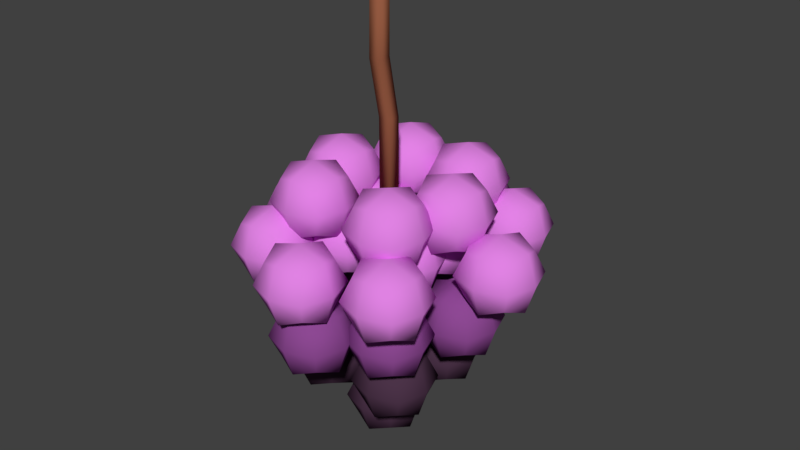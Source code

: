 # Source: food3.blend  (saved by Blender 2.79.0; exported with 4.5.12 LTS)
import bpy
from mathutils import Matrix  # noqa: F401  (used for matrix-valued properties, if any)

bpy.ops.wm.read_factory_settings(use_empty=True)
scene = bpy.context.scene
scene.name = 'Scene'

# ---- collections
col_collection_1 = bpy.data.collections.new('Collection 1'); scene.collection.children.link(col_collection_1)

# ---- materials (node trees are filled in below, after node groups)
mat_food_a1_mat = bpy.data.materials.new('food_a1_mat')
mat_food_a1_mat.alpha_threshold = 0.0
mat_food_a1_mat.use_transparent_shadow = False
mat_food_a1_mat.diffuse_color = (0.7393, 0.2245, 0.7613, 1.0)
mat_food_a1_mat.roughness = 0.5
mat_food_a1_mat.specular_intensity = 0.0
mat_food_a2_mat = bpy.data.materials.new('food_a2_mat')
mat_food_a2_mat.alpha_threshold = 0.0
mat_food_a2_mat.use_transparent_shadow = False
mat_food_a2_mat.diffuse_color = (0.2636, 0.06653, 0.2883, 1.0)
mat_food_a2_mat.roughness = 0.5
mat_food_a2_mat.specular_intensity = 0.0
mat_food_a3_mat = bpy.data.materials.new('food_a3_mat')
mat_food_a3_mat.alpha_threshold = 0.0
mat_food_a3_mat.use_transparent_shadow = False
mat_food_a3_mat.diffuse_color = (0.07324, 0.03409, 0.06678, 1.0)
mat_food_a3_mat.roughness = 0.5
mat_food_a3_mat.specular_intensity = 0.0
mat_food3_mat = bpy.data.materials.new('food3_mat')
mat_food3_mat.alpha_threshold = 0.0
mat_food3_mat.use_transparent_shadow = False
mat_food3_mat.diffuse_color = (0.2957, 0.1018, 0.05271, 1.0)
mat_food3_mat.roughness = 0.5
mat_food3_mat.specular_intensity = 0.0

# ---- material node trees

# ---- world
world_world = bpy.data.worlds.new('World'); scene.world = world_world
world_world.color = (0.05088, 0.05088, 0.05088)
world_world.use_sun_shadow = False
world_world.sun_shadow_jitter_overblur = 0.0
world_world.cycles.sampling_method = 'MANUAL'

# ---- meshes
me_cube = bpy.data.meshes.new('Cube')
me_cube.from_pydata([(-0.02374, -0.05343, 0.0), (1.319e-10, -0.02969, 0.0), (0.02374, -0.05343, 0.0), (1.319e-10, -0.07717, 0.0), (1.319e-10, -0.05343, -0.02374), (1.319e-10, -0.05343, 0.02374), (-0.01781, -0.05343, -0.01781), (-0.01781, -0.07124, 0.0), (-0.01781, -0.05343, 0.01781), (-0.01781, -0.03562, 0.0), (1.319e-10, -0.03562, -0.01781), (1.319e-10, -0.03562, 0.01781), (0.01781, -0.03562, 0.0), (0.01781, -0.05343, -0.01781), (0.01781, -0.05343, 0.01781), (0.01781, -0.07124, 0.0), (1.319e-10, -0.07124, -0.01781), (1.319e-10, -0.07124, 0.01781), (-0.01319, -0.06662, -0.01319), (-0.01319, -0.06662, 0.01319), (-0.01319, -0.04024, -0.01319), (-0.01319, -0.04024, 0.01319), (0.01319, -0.06662, -0.01319), (0.01319, -0.06662, 0.01319), (0.01319, -0.04024, -0.01319), (0.01319, -0.04024, 0.01319), (0.009982, -0.02962, 0.0), (0.03372, -0.005883, 0.0), (0.05747, -0.02962, 0.0), (0.03372, -0.05337, 0.0), (0.03372, -0.02962, -0.02374), (0.03372, -0.02962, 0.02374), (0.01592, -0.02962, -0.01781), (0.01592, -0.04743, 0.0), (0.01592, -0.02962, 0.01781), (0.01592, -0.01182, 0.0), (0.03372, -0.01182, -0.01781), (0.03372, -0.01182, 0.01781), (0.05153, -0.01182, 0.0), (0.05153, -0.02962, -0.01781), (0.05153, -0.02962, 0.01781), (0.05153, -0.04743, 0.0), (0.03372, -0.04743, -0.01781), (0.03372, -0.04743, 0.01781), (0.02053, -0.04281, -0.01319), (0.02053, -0.04281, 0.01319), (0.02053, -0.01643, -0.01319), (0.02053, -0.01643, 0.01319), (0.04691, -0.04281, -0.01319), (0.04691, -0.04281, 0.01319), (0.04691, -0.01643, -0.01319), (0.04691, -0.01643, 0.01319), (-0.05482, -0.025, 0.0), (-0.03108, -0.001254, 0.0), (-0.007337, -0.025, 0.0), (-0.03108, -0.04874, 0.0), (-0.03108, -0.025, -0.02374), (-0.03108, -0.025, 0.02374), (-0.04889, -0.025, -0.01781), (-0.04889, -0.0428, 0.0), (-0.04889, -0.025, 0.01781), (-0.04889, -0.00719, 0.0), (-0.03108, -0.00719, -0.01781), (-0.03108, -0.00719, 0.01781), (-0.01327, -0.00719, 0.0), (-0.01327, -0.025, -0.01781), (-0.01327, -0.025, 0.01781), (-0.01327, -0.0428, 0.0), (-0.03108, -0.0428, -0.01781), (-0.03108, -0.0428, 0.01781), (-0.04427, -0.03819, -0.01319), (-0.04427, -0.03819, 0.01319), (-0.04427, -0.01181, -0.01319), (-0.04427, -0.01181, 0.01319), (-0.01789, -0.03819, -0.01319), (-0.01789, -0.03819, 0.01319), (-0.01789, -0.01181, -0.01319), (-0.01789, -0.01181, 0.01319), (-0.0773, 0.008066, 0.0), (-0.05356, 0.03181, 0.0), (-0.02982, 0.008066, 0.0), (-0.05356, -0.01568, 0.0), (-0.05356, 0.008066, -0.02374), (-0.05356, 0.008066, 0.02374), (-0.07137, 0.008066, -0.01781), (-0.07137, -0.00974, 0.0), (-0.07137, 0.008066, 0.01781), (-0.07137, 0.02587, 0.0), (-0.05356, 0.02587, -0.01781), (-0.05356, 0.02587, 0.01781), (-0.03575, 0.02587, 0.0), (-0.03575, 0.008066, -0.01781), (-0.03575, 0.008066, 0.01781), (-0.03575, -0.00974, 0.0), (-0.05356, -0.00974, -0.01781), (-0.05356, -0.00974, 0.01781), (-0.06675, -0.005123, -0.01319), (-0.06675, -0.005123, 0.01319), (-0.06675, 0.02126, -0.01319), (-0.06675, 0.02126, 0.01319), (-0.04037, -0.005123, -0.01319), (-0.04037, -0.005123, 0.01319), (-0.04037, 0.02126, -0.01319), (-0.04037, 0.02126, 0.01319), (-0.0535, 0.04906, 0.0), (-0.02976, 0.07281, 0.0), (-0.006014, 0.04906, 0.0), (-0.02976, 0.02532, 0.0), (-0.02976, 0.04906, -0.02374), (-0.02976, 0.04906, 0.02374), (-0.04756, 0.04906, -0.01781), (-0.04756, 0.03126, 0.0), (-0.04756, 0.04906, 0.01781), (-0.04756, 0.06687, 0.0), (-0.02976, 0.06687, -0.01781), (-0.02976, 0.06687, 0.01781), (-0.01195, 0.06687, 0.0), (-0.01195, 0.04906, -0.01781), (-0.01195, 0.04906, 0.01781), (-0.01195, 0.03126, 0.0), (-0.02976, 0.03126, -0.01781), (-0.02976, 0.03126, 0.01781), (-0.04295, 0.03587, -0.01319), (-0.04295, 0.03587, 0.01319), (-0.04295, 0.06225, -0.01319), (-0.04295, 0.06225, 0.01319), (-0.01657, 0.03587, -0.01319), (-0.01657, 0.03587, 0.01319), (-0.01657, 0.06225, -0.01319), (-0.01657, 0.06225, 0.01319), (-0.02374, 0.06758, 0.0), (0.0, 0.09132, 0.0), (0.02374, 0.06758, 0.0), (0.0, 0.04384, 0.0), (0.0, 0.06758, -0.02374), (0.0, 0.06758, 0.02374), (-0.01781, 0.06758, -0.01781), (-0.01781, 0.04977, 0.0), (-0.01781, 0.06758, 0.01781), (-0.01781, 0.08539, 0.0), (0.0, 0.08539, -0.01781), (0.0, 0.08539, 0.01781), (0.01781, 0.08539, 0.0), (0.01781, 0.06758, -0.01781), (0.01781, 0.06758, 0.01781), (0.01781, 0.04977, 0.0), (0.0, 0.04977, -0.01781), (0.0, 0.04977, 0.01781), (-0.01319, 0.05439, -0.01319), (-0.01319, 0.05439, 0.01319), (-0.01319, 0.08077, -0.01319), (-0.01319, 0.08077, 0.01319), (0.01319, 0.05439, -0.01319), (0.01319, 0.05439, 0.01319), (0.01319, 0.08077, -0.01319), (0.01319, 0.08077, 0.01319), (0.01395, 0.04576, 0.0), (0.03769, 0.0695, 0.0), (0.06143, 0.04576, 0.0), (0.03769, 0.02202, 0.0), (0.03769, 0.04576, -0.02374), (0.03769, 0.04576, 0.02374), (0.01988, 0.04576, -0.01781), (0.01988, 0.02795, 0.0), (0.01988, 0.04576, 0.01781), (0.01988, 0.06356, 0.0), (0.03769, 0.06356, -0.01781), (0.03769, 0.06356, 0.01781), (0.0555, 0.06356, 0.0), (0.0555, 0.04576, -0.01781), (0.0555, 0.04576, 0.01781), (0.0555, 0.02795, 0.0), (0.03769, 0.02795, -0.01781), (0.03769, 0.02795, 0.01781), (0.0245, 0.03257, -0.01319), (0.0245, 0.03257, 0.01319), (0.0245, 0.05895, -0.01319), (0.0245, 0.05895, 0.01319), (0.05088, 0.03257, -0.01319), (0.05088, 0.03257, 0.01319), (0.05088, 0.05895, -0.01319), (0.05088, 0.05895, 0.01319), (0.02784, 0.01137, 0.0), (0.05158, 0.03511, 0.0), (0.07532, 0.01137, 0.0), (0.05158, -0.01237, 0.0), (0.05158, 0.01137, -0.02374), (0.05158, 0.01137, 0.02374), (0.03377, 0.01137, -0.01781), (0.03377, -0.006434, 0.0), (0.03377, 0.01137, 0.01781), (0.03377, 0.02918, 0.0), (0.05158, 0.02918, -0.01781), (0.05158, 0.02918, 0.01781), (0.06938, 0.02918, 0.0), (0.06938, 0.01137, -0.01781), (0.06938, 0.01137, 0.01781), (0.06938, -0.006434, 0.0), (0.05158, -0.006434, -0.01781), (0.05158, -0.006434, 0.01781), (0.03839, -0.001817, -0.01319), (0.03839, -0.001817, 0.01319), (0.03839, 0.02456, -0.01319), (0.03839, 0.02456, 0.01319), (0.06477, -0.001817, -0.01319), (0.06477, -0.001817, 0.01319), (0.06477, 0.02456, -0.01319), (0.06477, 0.02456, 0.01319), (-0.02374, -0.06212, 0.03571), (1.319e-10, -0.03838, 0.03571), (0.02374, -0.06212, 0.03571), (1.319e-10, -0.08587, 0.03571), (1.319e-10, -0.06212, 0.01197), (1.319e-10, -0.06212, 0.05946), (-0.01781, -0.06212, 0.01791), (-0.01781, -0.07993, 0.03571), (-0.01781, -0.06212, 0.05352), (-0.01781, -0.04432, 0.03571), (1.319e-10, -0.04432, 0.01791), (1.319e-10, -0.04432, 0.05352), (0.01781, -0.04432, 0.03571), (0.01781, -0.06212, 0.01791), (0.01781, -0.06212, 0.05352), (0.01781, -0.07993, 0.03571), (1.319e-10, -0.07993, 0.01791), (1.319e-10, -0.07993, 0.05352), (-0.01319, -0.07531, 0.02252), (-0.01319, -0.07531, 0.0489), (-0.01319, -0.04893, 0.02252), (-0.01319, -0.04893, 0.0489), (0.01319, -0.07531, 0.02252), (0.01319, -0.07531, 0.0489), (0.01319, -0.04893, 0.02252), (0.01319, -0.04893, 0.0489), (0.02255, -0.04549, 0.03571), (0.04629, -0.02175, 0.03571), (0.07003, -0.04549, 0.03571), (0.04629, -0.06924, 0.03571), (0.04629, -0.04549, 0.01197), (0.04629, -0.04549, 0.05946), (0.02848, -0.04549, 0.01791), (0.02848, -0.0633, 0.03571), (0.02848, -0.04549, 0.05352), (0.02848, -0.02769, 0.03571), (0.04629, -0.02769, 0.01791), (0.04629, -0.02769, 0.05352), (0.06409, -0.02769, 0.03571), (0.06409, -0.04549, 0.01791), (0.06409, -0.04549, 0.05352), (0.06409, -0.0633, 0.03571), (0.04629, -0.0633, 0.01791), (0.04629, -0.0633, 0.05352), (0.0331, -0.05868, 0.02252), (0.0331, -0.05868, 0.0489), (0.0331, -0.0323, 0.02252), (0.0331, -0.0323, 0.0489), (0.05948, -0.05868, 0.02252), (0.05948, -0.05868, 0.0489), (0.05948, -0.0323, 0.02252), (0.05948, -0.0323, 0.0489), (-0.06606, -0.03888, 0.03571), (-0.04232, -0.01514, 0.03571), (-0.01858, -0.03888, 0.03571), (-0.04232, -0.06262, 0.03571), (-0.04232, -0.03888, 0.01197), (-0.04232, -0.03888, 0.05946), (-0.06013, -0.03888, 0.01791), (-0.06013, -0.05669, 0.03571), (-0.06013, -0.03888, 0.05352), (-0.06013, -0.02108, 0.03571), (-0.04232, -0.02108, 0.01791), (-0.04232, -0.02108, 0.05352), (-0.02451, -0.02108, 0.03571), (-0.02451, -0.03888, 0.01791), (-0.02451, -0.03888, 0.05352), (-0.02451, -0.05669, 0.03571), (-0.04232, -0.05669, 0.01791), (-0.04232, -0.05669, 0.05352), (-0.05551, -0.05207, 0.02252), (-0.05551, -0.05207, 0.0489), (-0.05551, -0.02569, 0.02252), (-0.05551, -0.02569, 0.0489), (-0.02913, -0.05207, 0.02252), (-0.02913, -0.05207, 0.0489), (-0.02913, -0.02569, 0.02252), (-0.02913, -0.02569, 0.0489), (-0.0859, 0.008066, 0.03571), (-0.06216, 0.03181, 0.03571), (-0.03842, 0.008066, 0.03571), (-0.06216, -0.01568, 0.03571), (-0.06216, 0.008066, 0.01197), (-0.06216, 0.008066, 0.05946), (-0.07996, 0.008066, 0.01791), (-0.07996, -0.00974, 0.03571), (-0.07996, 0.008066, 0.05352), (-0.07996, 0.02587, 0.03571), (-0.06216, 0.02587, 0.01791), (-0.06216, 0.02587, 0.05352), (-0.04435, 0.02587, 0.03571), (-0.04435, 0.008066, 0.01791), (-0.04435, 0.008066, 0.05352), (-0.04435, -0.00974, 0.03571), (-0.06216, -0.00974, 0.01791), (-0.06216, -0.00974, 0.05352), (-0.07535, -0.005123, 0.02252), (-0.07535, -0.005123, 0.0489), (-0.07535, 0.02126, 0.02252), (-0.07535, 0.02126, 0.0489), (-0.04897, -0.005123, 0.02252), (-0.04897, -0.005123, 0.0489), (-0.04897, 0.02126, 0.02252), (-0.04897, 0.02126, 0.0489), (-0.07069, 0.06163, 0.03571), (-0.04695, 0.08537, 0.03571), (-0.02321, 0.06163, 0.03571), (-0.04695, 0.03789, 0.03571), (-0.04695, 0.06163, 0.01197), (-0.04695, 0.06163, 0.05946), (-0.06476, 0.06163, 0.01791), (-0.06476, 0.04382, 0.03571), (-0.06476, 0.06163, 0.05352), (-0.06476, 0.07943, 0.03571), (-0.04695, 0.07943, 0.01791), (-0.04695, 0.07943, 0.05352), (-0.02914, 0.07943, 0.03571), (-0.02914, 0.06163, 0.01791), (-0.02914, 0.06163, 0.05352), (-0.02914, 0.04382, 0.03571), (-0.04695, 0.04382, 0.01791), (-0.04695, 0.04382, 0.05352), (-0.06014, 0.04844, 0.02252), (-0.06014, 0.04844, 0.0489), (-0.06014, 0.07482, 0.02252), (-0.06014, 0.07482, 0.0489), (-0.03376, 0.04844, 0.02252), (-0.03376, 0.04844, 0.0489), (-0.03376, 0.07482, 0.02252), (-0.03376, 0.07482, 0.0489), (-0.02308, 0.08685, 0.03571), (0.0006612, 0.1106, 0.03571), (0.0244, 0.08685, 0.03571), (0.0006612, 0.06311, 0.03571), (0.0006612, 0.08685, 0.01197), (0.0006612, 0.08685, 0.05946), (-0.01715, 0.08685, 0.01791), (-0.01715, 0.06904, 0.03571), (-0.01715, 0.08685, 0.05352), (-0.01715, 0.1047, 0.03571), (0.0006612, 0.1047, 0.01791), (0.0006612, 0.1047, 0.05352), (0.01847, 0.1047, 0.03571), (0.01847, 0.08685, 0.01791), (0.01847, 0.08685, 0.05352), (0.01847, 0.06904, 0.03571), (0.0006612, 0.06904, 0.01791), (0.0006612, 0.06904, 0.05352), (-0.01253, 0.07366, 0.02252), (-0.01253, 0.07366, 0.0489), (-0.01253, 0.1, 0.02252), (-0.01253, 0.1, 0.0489), (0.01385, 0.07366, 0.02252), (0.01385, 0.07366, 0.0489), (0.01385, 0.1, 0.02252), (0.01385, 0.1, 0.0489), (0.02347, 0.06427, 0.03571), (0.04721, 0.08801, 0.03571), (0.07095, 0.06427, 0.03571), (0.04721, 0.04053, 0.03571), (0.04721, 0.06427, 0.01197), (0.04721, 0.06427, 0.05946), (0.02941, 0.06427, 0.01791), (0.02941, 0.04647, 0.03571), (0.02941, 0.06427, 0.05352), (0.02941, 0.08208, 0.03571), (0.04721, 0.08208, 0.01791), (0.04721, 0.08208, 0.05352), (0.06502, 0.08208, 0.03571), (0.06502, 0.06427, 0.01791), (0.06502, 0.06427, 0.05352), (0.06502, 0.04647, 0.03571), (0.04721, 0.04647, 0.01791), (0.04721, 0.04647, 0.05352), (0.03402, 0.05108, 0.02252), (0.03402, 0.05108, 0.0489), (0.03402, 0.07746, 0.02252), (0.03402, 0.07746, 0.0489), (0.0604, 0.05108, 0.02252), (0.0604, 0.05108, 0.0489), (0.0604, 0.07746, 0.02252), (0.0604, 0.07746, 0.0489), (0.05098, 0.01336, 0.03571), (0.07472, 0.0371, 0.03571), (0.09846, 0.01336, 0.03571), (0.07472, -0.01039, 0.03571), (0.07472, 0.01336, 0.01197), (0.07472, 0.01336, 0.05946), (0.05691, 0.01336, 0.01791), (0.05691, -0.00445, 0.03571), (0.05691, 0.01336, 0.05352), (0.05691, 0.03116, 0.03571), (0.07472, 0.03116, 0.01791), (0.07472, 0.03116, 0.05352), (0.09253, 0.03116, 0.03571), (0.09253, 0.01336, 0.01791), (0.09253, 0.01336, 0.05352), (0.09253, -0.00445, 0.03571), (0.07472, -0.00445, 0.01791), (0.07472, -0.00445, 0.05352), (0.06153, 0.0001666, 0.02252), (0.06153, 0.0001666, 0.0489), (0.06153, 0.02655, 0.02252), (0.06153, 0.02655, 0.0489), (0.08791, 0.0001666, 0.02252), (0.08791, 0.0001666, 0.0489), (0.08791, 0.02655, 0.02252), (0.08791, 0.02655, 0.0489), (-0.04424, 0.05422, 0.06212), (-0.0205, 0.07796, 0.06212), (0.003242, 0.05422, 0.06212), (-0.0205, 0.03048, 0.06212), (-0.0205, 0.05422, 0.03838), (-0.0205, 0.05422, 0.08586), (-0.03831, 0.05422, 0.04431), (-0.03831, 0.03642, 0.06212), (-0.03831, 0.05422, 0.07992), (-0.03831, 0.07203, 0.06212), (-0.0205, 0.07203, 0.04431), (-0.0205, 0.07203, 0.07992), (-0.002693, 0.07203, 0.06212), (-0.002693, 0.05422, 0.04431), (-0.002693, 0.05422, 0.07992), (-0.002693, 0.03642, 0.06212), (-0.0205, 0.03642, 0.04431), (-0.0205, 0.03642, 0.07992), (-0.03369, 0.04103, 0.04893), (-0.03369, 0.04103, 0.07531), (-0.03369, 0.06741, 0.04893), (-0.03369, 0.06741, 0.07531), (-0.007309, 0.04103, 0.04893), (-0.007309, 0.04103, 0.07531), (-0.007309, 0.06741, 0.04893), (-0.007309, 0.06741, 0.07531), (-0.0416, -0.007317, 0.03571), (-0.01785, 0.01642, 0.03571), (0.005888, -0.007317, 0.03571), (-0.01785, -0.03106, 0.03571), (-0.01785, -0.007317, 0.01197), (-0.01785, -0.007317, 0.05946), (-0.03566, -0.007317, 0.01791), (-0.03566, -0.02512, 0.03571), (-0.03566, -0.007317, 0.05352), (-0.03566, 0.01049, 0.03571), (-0.01785, 0.01049, 0.01791), (-0.01785, 0.01049, 0.05352), (-4.737e-05, 0.01049, 0.03571), (-4.737e-05, -0.007317, 0.01791), (-4.737e-05, -0.007317, 0.05352), (-4.737e-05, -0.02512, 0.03571), (-0.01785, -0.02512, 0.01791), (-0.01785, -0.02512, 0.05352), (-0.03104, -0.02051, 0.02252), (-0.03104, -0.02051, 0.0489), (-0.03104, 0.005873, 0.02252), (-0.03104, 0.005873, 0.0489), (-0.004664, -0.02051, 0.02252), (-0.004664, -0.02051, 0.0489), (-0.004664, 0.005873, 0.02252), (-0.004664, 0.005873, 0.0489), (-0.04226, 0.02641, 0.03571), (-0.01851, 0.05015, 0.03571), (0.005227, 0.02641, 0.03571), (-0.01851, 0.002665, 0.03571), (-0.01851, 0.02641, 0.01197), (-0.01851, 0.02641, 0.05946), (-0.03632, 0.02641, 0.01791), (-0.03632, 0.0086, 0.03571), (-0.03632, 0.02641, 0.05352), (-0.03632, 0.04421, 0.03571), (-0.01851, 0.04421, 0.01791), (-0.01851, 0.04421, 0.05352), (-0.0007086, 0.04421, 0.03571), (-0.0007086, 0.02641, 0.01791), (-0.0007086, 0.02641, 0.05352), (-0.0007086, 0.0086, 0.03571), (-0.01851, 0.0086, 0.01791), (-0.01851, 0.0086, 0.05352), (-0.0317, 0.01322, 0.02252), (-0.0317, 0.01322, 0.0489), (-0.0317, 0.0396, 0.02252), (-0.0317, 0.0396, 0.0489), (-0.005325, 0.01322, 0.02252), (-0.005325, 0.01322, 0.0489), (-0.005325, 0.0396, 0.02252), (-0.005325, 0.0396, 0.0489), (0.03689, 0.06484, 0.07531), (0.03689, 0.06484, 0.04893), (0.03689, 0.03846, 0.07531), (0.03689, 0.03846, 0.04893), (0.01051, 0.06484, 0.07531), (0.01051, 0.06484, 0.04893), (0.01051, 0.03846, 0.07531), (0.01051, 0.03846, 0.04893), (0.0237, 0.03385, 0.07992), (0.0237, 0.03385, 0.04431), (0.0415, 0.03385, 0.06212), (0.0415, 0.05165, 0.07992), (0.0415, 0.05165, 0.04431), (0.0415, 0.06946, 0.06212), (0.0237, 0.06946, 0.07992), (0.0237, 0.06946, 0.04431), (0.005889, 0.06946, 0.06212), (0.005889, 0.05165, 0.07992), (0.005889, 0.03385, 0.06212), (0.005889, 0.05165, 0.04431), (0.0237, 0.05165, 0.08586), (0.0237, 0.05165, 0.03838), (0.0237, 0.02791, 0.06212), (0.04744, 0.05165, 0.06212), (0.0237, 0.0754, 0.06212), (-4.616e-05, 0.05165, 0.06212), (-0.0005981, 0.02442, 0.03571), (0.02314, 0.04816, 0.03571), (0.04689, 0.02442, 0.03571), (0.02314, 0.000681, 0.03571), (0.02314, 0.02442, 0.01197), (0.02314, 0.02442, 0.05946), (0.005337, 0.02442, 0.01791), (0.005337, 0.006616, 0.03571), (0.005337, 0.02442, 0.05352), (0.005337, 0.04223, 0.03571), (0.02314, 0.04223, 0.01791), (0.02314, 0.04223, 0.05352), (0.04095, 0.04223, 0.03571), (0.04095, 0.02442, 0.01791), (0.04095, 0.02442, 0.05352), (0.04095, 0.006616, 0.03571), (0.02314, 0.006616, 0.01791), (0.02314, 0.006616, 0.05352), (0.009954, 0.01123, 0.02252), (0.009954, 0.01123, 0.0489), (0.009954, 0.03761, 0.02252), (0.009954, 0.03761, 0.0489), (0.03633, 0.01123, 0.02252), (0.03633, 0.01123, 0.0489), (0.03633, 0.03761, 0.02252), (0.03633, 0.03761, 0.0489), (-0.001259, -0.004011, 0.03571), (0.02248, 0.01973, 0.03571), (0.04622, -0.004011, 0.03571), (0.02248, -0.02775, 0.03571), (0.02248, -0.004011, 0.01197), (0.02248, -0.004011, 0.05946), (0.004676, -0.004011, 0.01791), (0.004676, -0.02182, 0.03571), (0.004676, -0.004011, 0.05352), (0.004676, 0.0138, 0.03571), (0.02248, 0.0138, 0.01791), (0.02248, 0.0138, 0.05352), (0.04029, 0.0138, 0.03571), (0.04029, -0.004011, 0.01791), (0.04029, -0.004011, 0.05352), (0.04029, -0.02182, 0.03571), (0.02248, -0.02182, 0.01791), (0.02248, -0.02182, 0.05352), (0.009293, -0.0172, 0.02252), (0.009293, -0.0172, 0.0489), (0.009293, 0.009179, 0.02252), (0.009293, 0.009179, 0.0489), (0.03567, -0.0172, 0.02252), (0.03567, -0.0172, 0.0489), (0.03567, 0.009179, 0.02252), (0.03567, 0.009179, 0.0489), (0.001691, -0.01527, -0.03835), (0.02543, 0.008467, -0.03835), (0.04917, -0.01527, -0.03835), (0.02543, -0.03902, -0.03835), (0.02543, -0.01527, -0.06209), (0.02543, -0.01527, -0.01461), (0.007626, -0.01527, -0.05616), (0.007626, -0.03308, -0.03835), (0.007626, -0.01527, -0.02055), (0.007626, 0.002532, -0.03835), (0.02543, 0.002532, -0.05616), (0.02543, 0.002532, -0.02055), (0.04324, 0.002532, -0.03835), (0.04324, -0.01527, -0.05616), (0.04324, -0.01527, -0.02055), (0.04324, -0.03308, -0.03835), (0.02543, -0.03308, -0.05616), (0.02543, -0.03308, -0.02055), (0.01224, -0.02846, -0.05154), (0.01224, -0.02846, -0.02516), (0.01224, -0.002085, -0.05154), (0.01224, -0.002085, -0.02516), (0.03862, -0.02846, -0.05154), (0.03862, -0.02846, -0.02516), (0.03862, -0.002085, -0.05154), (0.03862, -0.002085, -0.02516), (-0.04844, -0.01575, -0.03835), (-0.0247, 0.007994, -0.03835), (-0.0009591, -0.01575, -0.03835), (-0.0247, -0.03949, -0.03835), (-0.0247, -0.01575, -0.06209), (-0.0247, -0.01575, -0.01461), (-0.04251, -0.01575, -0.05616), (-0.04251, -0.03355, -0.03835), (-0.04251, -0.01575, -0.02055), (-0.04251, 0.002058, -0.03835), (-0.0247, 0.002058, -0.05616), (-0.0247, 0.002058, -0.02055), (-0.006895, 0.002058, -0.03835), (-0.006895, -0.01575, -0.05616), (-0.006895, -0.01575, -0.02055), (-0.006895, -0.03355, -0.03835), (-0.0247, -0.03355, -0.05616), (-0.0247, -0.03355, -0.02055), (-0.03789, -0.02894, -0.05154), (-0.03789, -0.02894, -0.02516), (-0.03789, -0.002558, -0.05154), (-0.03789, -0.002558, -0.02516), (-0.01151, -0.02894, -0.05154), (-0.01151, -0.02894, -0.02516), (-0.01151, -0.002558, -0.05154), (-0.01151, -0.002558, -0.02516), (-0.0484, 0.02993, -0.03835), (-0.02465, 0.05367, -0.03835), (-0.0009122, 0.02993, -0.03835), (-0.02465, 0.006189, -0.03835), (-0.02465, 0.02993, -0.06209), (-0.02465, 0.02993, -0.01461), (-0.04246, 0.02993, -0.05616), (-0.04246, 0.01212, -0.03835), (-0.04246, 0.02993, -0.02055), (-0.04246, 0.04774, -0.03835), (-0.02465, 0.04774, -0.05616), (-0.02465, 0.04774, -0.02055), (-0.006848, 0.04774, -0.03835), (-0.006848, 0.02993, -0.05616), (-0.006848, 0.02993, -0.02055), (-0.006848, 0.01212, -0.03835), (-0.02465, 0.01212, -0.05616), (-0.02465, 0.01212, -0.02055), (-0.03784, 0.01674, -0.05154), (-0.03784, 0.01674, -0.02516), (-0.03784, 0.04312, -0.05154), (-0.03784, 0.04312, -0.02516), (-0.01146, 0.01674, -0.05154), (-0.01146, 0.01674, -0.02516), (-0.01146, 0.04312, -0.05154), (-0.01146, 0.04312, -0.02516), (0.0008749, 0.03045, -0.03835), (0.02462, 0.05419, -0.03835), (0.04836, 0.03045, -0.03835), (0.02462, 0.006709, -0.03835), (0.02462, 0.03045, -0.06209), (0.02462, 0.03045, -0.01461), (0.00681, 0.03045, -0.05616), (0.00681, 0.01264, -0.03835), (0.00681, 0.03045, -0.02055), (0.00681, 0.04826, -0.03835), (0.02462, 0.04826, -0.05616), (0.02462, 0.04826, -0.02055), (0.04242, 0.04826, -0.03835), (0.04242, 0.03045, -0.05616), (0.04242, 0.03045, -0.02055), (0.04242, 0.01264, -0.03835), (0.02462, 0.01264, -0.05616), (0.02462, 0.01264, -0.02055), (0.01143, 0.01726, -0.05154), (0.01143, 0.01726, -0.02516), (0.01143, 0.04364, -0.05154), (0.01143, 0.04364, -0.02516), (0.03781, 0.01726, -0.05154), (0.03781, 0.01726, -0.02516), (0.03781, 0.04364, -0.05154), (0.03781, 0.04364, -0.02516), (-0.02402, 0.008604, -0.07341), (-0.0002827, 0.03235, -0.07341), (0.02346, 0.008604, -0.07341), (-0.0002827, -0.01514, -0.07341), (-0.0002827, 0.008604, -0.09715), (-0.0002827, 0.008604, -0.04966), (-0.01809, 0.008604, -0.09121), (-0.01809, -0.009203, -0.07341), (-0.01809, 0.008604, -0.0556), (-0.01809, 0.02641, -0.07341), (-0.0002827, 0.02641, -0.09121), (-0.0002827, 0.02641, -0.0556), (0.01752, 0.02641, -0.07341), (0.01752, 0.008604, -0.09121), (0.01752, 0.008604, -0.0556), (0.01752, -0.009203, -0.07341), (-0.0002827, -0.009203, -0.09121), (-0.0002827, -0.009203, -0.0556), (-0.01347, -0.004586, -0.0866), (-0.01347, -0.004586, -0.06022), (-0.01347, 0.02179, -0.0866), (-0.01347, 0.02179, -0.06022), (0.01291, -0.004586, -0.0866), (0.01291, -0.004586, -0.06022), (0.01291, 0.02179, -0.0866), (0.01291, 0.02179, -0.06022), (-0.04989, -0.02235, 0.06212), (-0.02615, 0.001394, 0.06212), (-0.00241, -0.02235, 0.06212), (-0.02615, -0.04609, 0.06212), (-0.02615, -0.02235, 0.03838), (-0.02615, -0.02235, 0.08586), (-0.04396, -0.02235, 0.04431), (-0.04396, -0.04015, 0.06212), (-0.04396, -0.02235, 0.07992), (-0.04396, -0.004541, 0.06212), (-0.02615, -0.004541, 0.04431), (-0.02615, -0.004541, 0.07992), (-0.008346, -0.004541, 0.06212), (-0.008346, -0.02235, 0.04431), (-0.008346, -0.02235, 0.07992), (-0.008346, -0.04015, 0.06212), (-0.02615, -0.04015, 0.04431), (-0.02615, -0.04015, 0.07992), (-0.03934, -0.03554, 0.04893), (-0.03934, -0.03554, 0.07531), (-0.03934, -0.009158, 0.04893), (-0.03934, -0.009158, 0.07531), (-0.01296, -0.03554, 0.04893), (-0.01296, -0.03554, 0.07531), (-0.01296, -0.009158, 0.04893), (-0.01296, -0.009158, 0.07531), (0.004579, -0.02338, 0.06212), (0.02832, 0.0003663, 0.06212), (0.05206, -0.02338, 0.06212), (0.02832, -0.04712, 0.06212), (0.02832, -0.02338, 0.03838), (0.02832, -0.02338, 0.08586), (0.01051, -0.02338, 0.04431), (0.01051, -0.04118, 0.06212), (0.01051, -0.02338, 0.07992), (0.01051, -0.005569, 0.06212), (0.02832, -0.005569, 0.04431), (0.02832, -0.005569, 0.07992), (0.04613, -0.005569, 0.06212), (0.04613, -0.02338, 0.04431), (0.04613, -0.02338, 0.07992), (0.04613, -0.04118, 0.06212), (0.02832, -0.04118, 0.04431), (0.02832, -0.04118, 0.07992), (0.01513, -0.03657, 0.04893), (0.01513, -0.03657, 0.07531), (0.01513, -0.01019, 0.04893), (0.01513, -0.01019, 0.07531), (0.04151, -0.03657, 0.04893), (0.04151, -0.03657, 0.07531), (0.04151, -0.01019, 0.04893), (0.04151, -0.01019, 0.07531), (-0.06377, 0.01517, 0.06212), (-0.04003, 0.03891, 0.06212), (-0.01629, 0.01517, 0.06212), (-0.04003, -0.008575, 0.06212), (-0.04003, 0.01517, 0.03838), (-0.04003, 0.01517, 0.08586), (-0.05783, 0.01517, 0.04431), (-0.05783, -0.00264, 0.06212), (-0.05783, 0.01517, 0.07992), (-0.05783, 0.03297, 0.06212), (-0.04003, 0.03297, 0.04431), (-0.04003, 0.03297, 0.07992), (-0.02222, 0.03297, 0.06212), (-0.02222, 0.01517, 0.04431), (-0.02222, 0.01517, 0.07992), (-0.02222, -0.00264, 0.06212), (-0.04003, -0.00264, 0.04431), (-0.04003, -0.00264, 0.07992), (-0.05322, 0.001977, 0.04893), (-0.05322, 0.001977, 0.07531), (-0.05322, 0.02836, 0.04893), (-0.05322, 0.02836, 0.07531), (-0.02684, 0.001977, 0.04893), (-0.02684, 0.001977, 0.07531), (-0.02684, 0.02836, 0.04893), (-0.02684, 0.02836, 0.07531), (0.01948, 0.01208, 0.06212), (0.04322, 0.03583, 0.06212), (0.06697, 0.01208, 0.06212), (0.04322, -0.01166, 0.06212), (0.04322, 0.01208, 0.03838), (0.04322, 0.01208, 0.08586), (0.02542, 0.01208, 0.04431), (0.02542, -0.005723, 0.06212), (0.02542, 0.01208, 0.07992), (0.02542, 0.02989, 0.06212), (0.04322, 0.02989, 0.04431), (0.04322, 0.02989, 0.07992), (0.06103, 0.02989, 0.06212), (0.06103, 0.01208, 0.04431), (0.06103, 0.01208, 0.07992), (0.06103, -0.005723, 0.06212), (0.04322, -0.005723, 0.04431), (0.04322, -0.005723, 0.07992), (0.03003, -0.001107, 0.04893), (0.03003, -0.001107, 0.07531), (0.03003, 0.02527, 0.04893), (0.03003, 0.02527, 0.07531), (0.05641, -0.001107, 0.04893), (0.05641, -0.001107, 0.07531), (0.05641, 0.02527, 0.04893), (0.05641, 0.02527, 0.07531), (-0.003785, 0.006639, 0.04985), (-0.003785, 0.006639, 0.1076), (-0.003785, 0.01421, 0.04985), (-0.003785, 0.01421, 0.1076), (0.003785, 0.006639, 0.04985), (0.003785, 0.006639, 0.1076), (0.003785, 0.01421, 0.04985), (0.003785, 0.01421, 0.1076), (-0.00338, -0.001213, 0.1432), (-0.003136, 0.00624, 0.1445), (0.00443, 0.006028, 0.1443), (0.004185, -0.001425, 0.143), (-0.002472, -0.001314, 0.1829), (-0.002577, 0.005911, 0.1822), (0.004674, 0.006024, 0.1823), (0.00478, -0.001201, 0.1829)], [], [(0, 6, 18, 7), (0, 7, 19, 8), (0, 8, 21, 9), (0, 9, 20, 6), (1, 10, 20, 9), (1, 9, 21, 11), (1, 11, 25, 12), (1, 12, 24, 10), (2, 13, 24, 12), (2, 12, 25, 14), (2, 14, 23, 15), (2, 15, 22, 13), (3, 16, 22, 15), (3, 15, 23, 17), (3, 17, 19, 7), (3, 7, 18, 16), (4, 6, 20, 10), (4, 10, 24, 13), (4, 13, 22, 16), (4, 16, 18, 6), (5, 14, 25, 11), (5, 11, 21, 8), (5, 8, 19, 17), (5, 17, 23, 14), (26, 32, 44, 33), (26, 33, 45, 34), (26, 34, 47, 35), (26, 35, 46, 32), (27, 36, 46, 35), (27, 35, 47, 37), (27, 37, 51, 38), (27, 38, 50, 36), (28, 39, 50, 38), (28, 38, 51, 40), (28, 40, 49, 41), (28, 41, 48, 39), (29, 42, 48, 41), (29, 41, 49, 43), (29, 43, 45, 33), (29, 33, 44, 42), (30, 32, 46, 36), (30, 36, 50, 39), (30, 39, 48, 42), (30, 42, 44, 32), (31, 40, 51, 37), (31, 37, 47, 34), (31, 34, 45, 43), (31, 43, 49, 40), (52, 58, 70, 59), (52, 59, 71, 60), (52, 60, 73, 61), (52, 61, 72, 58), (53, 62, 72, 61), (53, 61, 73, 63), (53, 63, 77, 64), (53, 64, 76, 62), (54, 65, 76, 64), (54, 64, 77, 66), (54, 66, 75, 67), (54, 67, 74, 65), (55, 68, 74, 67), (55, 67, 75, 69), (55, 69, 71, 59), (55, 59, 70, 68), (56, 58, 72, 62), (56, 62, 76, 65), (56, 65, 74, 68), (56, 68, 70, 58), (57, 66, 77, 63), (57, 63, 73, 60), (57, 60, 71, 69), (57, 69, 75, 66), (78, 84, 96, 85), (78, 85, 97, 86), (78, 86, 99, 87), (78, 87, 98, 84), (79, 88, 98, 87), (79, 87, 99, 89), (79, 89, 103, 90), (79, 90, 102, 88), (80, 91, 102, 90), (80, 90, 103, 92), (80, 92, 101, 93), (80, 93, 100, 91), (81, 94, 100, 93), (81, 93, 101, 95), (81, 95, 97, 85), (81, 85, 96, 94), (82, 84, 98, 88), (82, 88, 102, 91), (82, 91, 100, 94), (82, 94, 96, 84), (83, 92, 103, 89), (83, 89, 99, 86), (83, 86, 97, 95), (83, 95, 101, 92), (104, 110, 122, 111), (104, 111, 123, 112), (104, 112, 125, 113), (104, 113, 124, 110), (105, 114, 124, 113), (105, 113, 125, 115), (105, 115, 129, 116), (105, 116, 128, 114), (106, 117, 128, 116), (106, 116, 129, 118), (106, 118, 127, 119), (106, 119, 126, 117), (107, 120, 126, 119), (107, 119, 127, 121), (107, 121, 123, 111), (107, 111, 122, 120), (108, 110, 124, 114), (108, 114, 128, 117), (108, 117, 126, 120), (108, 120, 122, 110), (109, 118, 129, 115), (109, 115, 125, 112), (109, 112, 123, 121), (109, 121, 127, 118), (130, 136, 148, 137), (130, 137, 149, 138), (130, 138, 151, 139), (130, 139, 150, 136), (131, 140, 150, 139), (131, 139, 151, 141), (131, 141, 155, 142), (131, 142, 154, 140), (132, 143, 154, 142), (132, 142, 155, 144), (132, 144, 153, 145), (132, 145, 152, 143), (133, 146, 152, 145), (133, 145, 153, 147), (133, 147, 149, 137), (133, 137, 148, 146), (134, 136, 150, 140), (134, 140, 154, 143), (134, 143, 152, 146), (134, 146, 148, 136), (135, 144, 155, 141), (135, 141, 151, 138), (135, 138, 149, 147), (135, 147, 153, 144), (156, 162, 174, 163), (156, 163, 175, 164), (156, 164, 177, 165), (156, 165, 176, 162), (157, 166, 176, 165), (157, 165, 177, 167), (157, 167, 181, 168), (157, 168, 180, 166), (158, 169, 180, 168), (158, 168, 181, 170), (158, 170, 179, 171), (158, 171, 178, 169), (159, 172, 178, 171), (159, 171, 179, 173), (159, 173, 175, 163), (159, 163, 174, 172), (160, 162, 176, 166), (160, 166, 180, 169), (160, 169, 178, 172), (160, 172, 174, 162), (161, 170, 181, 167), (161, 167, 177, 164), (161, 164, 175, 173), (161, 173, 179, 170), (182, 188, 200, 189), (182, 189, 201, 190), (182, 190, 203, 191), (182, 191, 202, 188), (183, 192, 202, 191), (183, 191, 203, 193), (183, 193, 207, 194), (183, 194, 206, 192), (184, 195, 206, 194), (184, 194, 207, 196), (184, 196, 205, 197), (184, 197, 204, 195), (185, 198, 204, 197), (185, 197, 205, 199), (185, 199, 201, 189), (185, 189, 200, 198), (186, 188, 202, 192), (186, 192, 206, 195), (186, 195, 204, 198), (186, 198, 200, 188), (187, 196, 207, 193), (187, 193, 203, 190), (187, 190, 201, 199), (187, 199, 205, 196), (208, 214, 226, 215), (208, 215, 227, 216), (208, 216, 229, 217), (208, 217, 228, 214), (209, 218, 228, 217), (209, 217, 229, 219), (209, 219, 233, 220), (209, 220, 232, 218), (210, 221, 232, 220), (210, 220, 233, 222), (210, 222, 231, 223), (210, 223, 230, 221), (211, 224, 230, 223), (211, 223, 231, 225), (211, 225, 227, 215), (211, 215, 226, 224), (212, 214, 228, 218), (212, 218, 232, 221), (212, 221, 230, 224), (212, 224, 226, 214), (213, 222, 233, 219), (213, 219, 229, 216), (213, 216, 227, 225), (213, 225, 231, 222), (234, 240, 252, 241), (234, 241, 253, 242), (234, 242, 255, 243), (234, 243, 254, 240), (235, 244, 254, 243), (235, 243, 255, 245), (235, 245, 259, 246), (235, 246, 258, 244), (236, 247, 258, 246), (236, 246, 259, 248), (236, 248, 257, 249), (236, 249, 256, 247), (237, 250, 256, 249), (237, 249, 257, 251), (237, 251, 253, 241), (237, 241, 252, 250), (238, 240, 254, 244), (238, 244, 258, 247), (238, 247, 256, 250), (238, 250, 252, 240), (239, 248, 259, 245), (239, 245, 255, 242), (239, 242, 253, 251), (239, 251, 257, 248), (260, 266, 278, 267), (260, 267, 279, 268), (260, 268, 281, 269), (260, 269, 280, 266), (261, 270, 280, 269), (261, 269, 281, 271), (261, 271, 285, 272), (261, 272, 284, 270), (262, 273, 284, 272), (262, 272, 285, 274), (262, 274, 283, 275), (262, 275, 282, 273), (263, 276, 282, 275), (263, 275, 283, 277), (263, 277, 279, 267), (263, 267, 278, 276), (264, 266, 280, 270), (264, 270, 284, 273), (264, 273, 282, 276), (264, 276, 278, 266), (265, 274, 285, 271), (265, 271, 281, 268), (265, 268, 279, 277), (265, 277, 283, 274), (286, 292, 304, 293), (286, 293, 305, 294), (286, 294, 307, 295), (286, 295, 306, 292), (287, 296, 306, 295), (287, 295, 307, 297), (287, 297, 311, 298), (287, 298, 310, 296), (288, 299, 310, 298), (288, 298, 311, 300), (288, 300, 309, 301), (288, 301, 308, 299), (289, 302, 308, 301), (289, 301, 309, 303), (289, 303, 305, 293), (289, 293, 304, 302), (290, 292, 306, 296), (290, 296, 310, 299), (290, 299, 308, 302), (290, 302, 304, 292), (291, 300, 311, 297), (291, 297, 307, 294), (291, 294, 305, 303), (291, 303, 309, 300), (312, 318, 330, 319), (312, 319, 331, 320), (312, 320, 333, 321), (312, 321, 332, 318), (313, 322, 332, 321), (313, 321, 333, 323), (313, 323, 337, 324), (313, 324, 336, 322), (314, 325, 336, 324), (314, 324, 337, 326), (314, 326, 335, 327), (314, 327, 334, 325), (315, 328, 334, 327), (315, 327, 335, 329), (315, 329, 331, 319), (315, 319, 330, 328), (316, 318, 332, 322), (316, 322, 336, 325), (316, 325, 334, 328), (316, 328, 330, 318), (317, 326, 337, 323), (317, 323, 333, 320), (317, 320, 331, 329), (317, 329, 335, 326), (338, 344, 356, 345), (338, 345, 357, 346), (338, 346, 359, 347), (338, 347, 358, 344), (339, 348, 358, 347), (339, 347, 359, 349), (339, 349, 363, 350), (339, 350, 362, 348), (340, 351, 362, 350), (340, 350, 363, 352), (340, 352, 361, 353), (340, 353, 360, 351), (341, 354, 360, 353), (341, 353, 361, 355), (341, 355, 357, 345), (341, 345, 356, 354), (342, 344, 358, 348), (342, 348, 362, 351), (342, 351, 360, 354), (342, 354, 356, 344), (343, 352, 363, 349), (343, 349, 359, 346), (343, 346, 357, 355), (343, 355, 361, 352), (364, 370, 382, 371), (364, 371, 383, 372), (364, 372, 385, 373), (364, 373, 384, 370), (365, 374, 384, 373), (365, 373, 385, 375), (365, 375, 389, 376), (365, 376, 388, 374), (366, 377, 388, 376), (366, 376, 389, 378), (366, 378, 387, 379), (366, 379, 386, 377), (367, 380, 386, 379), (367, 379, 387, 381), (367, 381, 383, 371), (367, 371, 382, 380), (368, 370, 384, 374), (368, 374, 388, 377), (368, 377, 386, 380), (368, 380, 382, 370), (369, 378, 389, 375), (369, 375, 385, 372), (369, 372, 383, 381), (369, 381, 387, 378), (390, 396, 408, 397), (390, 397, 409, 398), (390, 398, 411, 399), (390, 399, 410, 396), (391, 400, 410, 399), (391, 399, 411, 401), (391, 401, 415, 402), (391, 402, 414, 400), (392, 403, 414, 402), (392, 402, 415, 404), (392, 404, 413, 405), (392, 405, 412, 403), (393, 406, 412, 405), (393, 405, 413, 407), (393, 407, 409, 397), (393, 397, 408, 406), (394, 396, 410, 400), (394, 400, 414, 403), (394, 403, 412, 406), (394, 406, 408, 396), (395, 404, 415, 401), (395, 401, 411, 398), (395, 398, 409, 407), (395, 407, 413, 404), (416, 423, 435, 424), (416, 422, 434, 423), (416, 425, 436, 422), (416, 424, 437, 425), (417, 425, 437, 427), (417, 426, 436, 425), (417, 428, 440, 426), (417, 427, 441, 428), (418, 428, 441, 430), (418, 429, 440, 428), (418, 431, 438, 429), (418, 430, 439, 431), (419, 431, 439, 433), (419, 432, 438, 431), (419, 423, 434, 432), (419, 433, 435, 423), (420, 426, 440, 429), (420, 422, 436, 426), (420, 432, 434, 422), (420, 429, 438, 432), (421, 427, 437, 424), (421, 430, 441, 427), (421, 433, 439, 430), (421, 424, 435, 433), (442, 448, 460, 449), (442, 449, 461, 450), (442, 450, 463, 451), (442, 451, 462, 448), (443, 452, 462, 451), (443, 451, 463, 453), (443, 453, 467, 454), (443, 454, 466, 452), (444, 455, 466, 454), (444, 454, 467, 456), (444, 456, 465, 457), (444, 457, 464, 455), (445, 458, 464, 457), (445, 457, 465, 459), (445, 459, 461, 449), (445, 449, 460, 458), (446, 448, 462, 452), (446, 452, 466, 455), (446, 455, 464, 458), (446, 458, 460, 448), (447, 456, 467, 453), (447, 453, 463, 450), (447, 450, 461, 459), (447, 459, 465, 456), (468, 474, 486, 475), (468, 475, 487, 476), (468, 476, 489, 477), (468, 477, 488, 474), (469, 478, 488, 477), (469, 477, 489, 479), (469, 479, 493, 480), (469, 480, 492, 478), (470, 481, 492, 480), (470, 480, 493, 482), (470, 482, 491, 483), (470, 483, 490, 481), (471, 484, 490, 483), (471, 483, 491, 485), (471, 485, 487, 475), (471, 475, 486, 484), (472, 474, 488, 478), (472, 478, 492, 481), (472, 481, 490, 484), (472, 484, 486, 474), (473, 482, 493, 479), (473, 479, 489, 476), (473, 476, 487, 485), (473, 485, 491, 482), (514, 511, 500, 502), (514, 502, 496, 505), (514, 508, 498, 511), (514, 505, 494, 508), (515, 506, 497, 503), (515, 503, 501, 513), (515, 509, 495, 506), (515, 513, 499, 509), (516, 502, 500, 512), (516, 512, 501, 503), (516, 504, 496, 502), (516, 503, 497, 504), (517, 505, 496, 504), (517, 504, 497, 506), (517, 507, 494, 505), (517, 506, 495, 507), (518, 508, 494, 507), (518, 507, 495, 509), (518, 510, 498, 508), (518, 509, 499, 510), (519, 511, 498, 510), (519, 510, 499, 513), (519, 512, 500, 511), (519, 513, 501, 512), (520, 526, 538, 527), (520, 527, 539, 528), (520, 528, 541, 529), (520, 529, 540, 526), (521, 530, 540, 529), (521, 529, 541, 531), (521, 531, 545, 532), (521, 532, 544, 530), (522, 533, 544, 532), (522, 532, 545, 534), (522, 534, 543, 535), (522, 535, 542, 533), (523, 536, 542, 535), (523, 535, 543, 537), (523, 537, 539, 527), (523, 527, 538, 536), (524, 526, 540, 530), (524, 530, 544, 533), (524, 533, 542, 536), (524, 536, 538, 526), (525, 534, 545, 531), (525, 531, 541, 528), (525, 528, 539, 537), (525, 537, 543, 534), (546, 552, 564, 553), (546, 553, 565, 554), (546, 554, 567, 555), (546, 555, 566, 552), (547, 556, 566, 555), (547, 555, 567, 557), (547, 557, 571, 558), (547, 558, 570, 556), (548, 559, 570, 558), (548, 558, 571, 560), (548, 560, 569, 561), (548, 561, 568, 559), (549, 562, 568, 561), (549, 561, 569, 563), (549, 563, 565, 553), (549, 553, 564, 562), (550, 552, 566, 556), (550, 556, 570, 559), (550, 559, 568, 562), (550, 562, 564, 552), (551, 560, 571, 557), (551, 557, 567, 554), (551, 554, 565, 563), (551, 563, 569, 560), (572, 578, 590, 579), (572, 579, 591, 580), (572, 580, 593, 581), (572, 581, 592, 578), (573, 582, 592, 581), (573, 581, 593, 583), (573, 583, 597, 584), (573, 584, 596, 582), (574, 585, 596, 584), (574, 584, 597, 586), (574, 586, 595, 587), (574, 587, 594, 585), (575, 588, 594, 587), (575, 587, 595, 589), (575, 589, 591, 579), (575, 579, 590, 588), (576, 578, 592, 582), (576, 582, 596, 585), (576, 585, 594, 588), (576, 588, 590, 578), (577, 586, 597, 583), (577, 583, 593, 580), (577, 580, 591, 589), (577, 589, 595, 586), (598, 604, 616, 605), (598, 605, 617, 606), (598, 606, 619, 607), (598, 607, 618, 604), (599, 608, 618, 607), (599, 607, 619, 609), (599, 609, 623, 610), (599, 610, 622, 608), (600, 611, 622, 610), (600, 610, 623, 612), (600, 612, 621, 613), (600, 613, 620, 611), (601, 614, 620, 613), (601, 613, 621, 615), (601, 615, 617, 605), (601, 605, 616, 614), (602, 604, 618, 608), (602, 608, 622, 611), (602, 611, 620, 614), (602, 614, 616, 604), (603, 612, 623, 609), (603, 609, 619, 606), (603, 606, 617, 615), (603, 615, 621, 612), (624, 630, 642, 631), (624, 631, 643, 632), (624, 632, 645, 633), (624, 633, 644, 630), (625, 634, 644, 633), (625, 633, 645, 635), (625, 635, 649, 636), (625, 636, 648, 634), (626, 637, 648, 636), (626, 636, 649, 638), (626, 638, 647, 639), (626, 639, 646, 637), (627, 640, 646, 639), (627, 639, 647, 641), (627, 641, 643, 631), (627, 631, 642, 640), (628, 630, 644, 634), (628, 634, 648, 637), (628, 637, 646, 640), (628, 640, 642, 630), (629, 638, 649, 635), (629, 635, 645, 632), (629, 632, 643, 641), (629, 641, 647, 638), (650, 656, 668, 657), (650, 657, 669, 658), (650, 658, 671, 659), (650, 659, 670, 656), (651, 660, 670, 659), (651, 659, 671, 661), (651, 661, 675, 662), (651, 662, 674, 660), (652, 663, 674, 662), (652, 662, 675, 664), (652, 664, 673, 665), (652, 665, 672, 663), (653, 666, 672, 665), (653, 665, 673, 667), (653, 667, 669, 657), (653, 657, 668, 666), (654, 656, 670, 660), (654, 660, 674, 663), (654, 663, 672, 666), (654, 666, 668, 656), (655, 664, 675, 661), (655, 661, 671, 658), (655, 658, 669, 667), (655, 667, 673, 664), (676, 682, 694, 683), (676, 683, 695, 684), (676, 684, 697, 685), (676, 685, 696, 682), (677, 686, 696, 685), (677, 685, 697, 687), (677, 687, 701, 688), (677, 688, 700, 686), (678, 689, 700, 688), (678, 688, 701, 690), (678, 690, 699, 691), (678, 691, 698, 689), (679, 692, 698, 691), (679, 691, 699, 693), (679, 693, 695, 683), (679, 683, 694, 692), (680, 682, 696, 686), (680, 686, 700, 689), (680, 689, 698, 692), (680, 692, 694, 682), (681, 690, 701, 687), (681, 687, 697, 684), (681, 684, 695, 693), (681, 693, 699, 690), (702, 709, 721, 710), (702, 708, 720, 709), (702, 711, 722, 708), (702, 710, 723, 711), (703, 711, 723, 713), (703, 712, 722, 711), (703, 714, 726, 712), (703, 713, 727, 714), (704, 714, 727, 716), (704, 715, 726, 714), (704, 717, 724, 715), (704, 716, 725, 717), (705, 717, 725, 719), (705, 718, 724, 717), (705, 709, 720, 718), (705, 719, 721, 709), (706, 712, 726, 715), (706, 708, 722, 712), (706, 718, 720, 708), (706, 715, 724, 718), (707, 713, 723, 710), (707, 716, 727, 713), (707, 719, 725, 716), (707, 710, 721, 719), (728, 735, 747, 736), (728, 734, 746, 735), (728, 737, 748, 734), (728, 736, 749, 737), (729, 737, 749, 739), (729, 738, 748, 737), (729, 740, 752, 738), (729, 739, 753, 740), (730, 740, 753, 742), (730, 741, 752, 740), (730, 743, 750, 741), (730, 742, 751, 743), (731, 743, 751, 745), (731, 744, 750, 743), (731, 735, 746, 744), (731, 745, 747, 735), (732, 738, 752, 741), (732, 734, 748, 738), (732, 744, 746, 734), (732, 741, 750, 744), (733, 739, 749, 736), (733, 742, 753, 739), (733, 745, 751, 742), (733, 736, 747, 745), (754, 761, 773, 762), (754, 760, 772, 761), (754, 763, 774, 760), (754, 762, 775, 763), (755, 763, 775, 765), (755, 764, 774, 763), (755, 766, 778, 764), (755, 765, 779, 766), (756, 766, 779, 768), (756, 767, 778, 766), (756, 769, 776, 767), (756, 768, 777, 769), (757, 769, 777, 771), (757, 770, 776, 769), (757, 761, 772, 770), (757, 771, 773, 761), (758, 764, 778, 767), (758, 760, 774, 764), (758, 770, 772, 760), (758, 767, 776, 770), (759, 765, 775, 762), (759, 768, 779, 765), (759, 771, 777, 768), (759, 762, 773, 771), (780, 787, 799, 788), (780, 786, 798, 787), (780, 789, 800, 786), (780, 788, 801, 789), (781, 789, 801, 791), (781, 790, 800, 789), (781, 792, 804, 790), (781, 791, 805, 792), (782, 792, 805, 794), (782, 793, 804, 792), (782, 795, 802, 793), (782, 794, 803, 795), (783, 795, 803, 797), (783, 796, 802, 795), (783, 787, 798, 796), (783, 797, 799, 787), (784, 790, 804, 793), (784, 786, 800, 790), (784, 796, 798, 786), (784, 793, 802, 796), (785, 791, 801, 788), (785, 794, 805, 791), (785, 797, 803, 794), (785, 788, 799, 797), (806, 807, 809, 808), (808, 809, 813, 812), (812, 813, 811, 810), (810, 811, 807, 806), (808, 812, 810, 806), (809, 807, 814, 815), (816, 815, 819, 820), (807, 811, 817, 814), (813, 809, 815, 816), (811, 813, 816, 817), (820, 819, 818, 821), (817, 816, 820, 821), (815, 814, 818, 819), (814, 817, 821, 818)])
me_cube.polygons.foreach_set('use_smooth', [True] * 758)
me_cube.polygons.foreach_set('material_index', [1, 1, 1, 1, 1, 1, 1, 1, 1, 1, 1, 1, 1, 1, 1, 1, 1, 1, 1, 1, 1, 1, 1, 1, 1, 1, 1, 1, 1, 1, 1, 1, 1, 1, 1, 1, 1, 1, 1, 1, 1, 1, 1, 1, 1, 1, 1, 1, 1, 1, 1, 1, 1, 1, 1, 1, 1, 1, 1, 1, 1, 1, 1, 1, 1, 1, 1, 1, 1, 1, 1, 1, 1, 1, 1, 1, 1, 1, 1, 1, 1, 1, 1, 1, 1, 1, 1, 1, 1, 1, 1, 1, 1, 1, 1, 1, 1, 1, 1, 1, 1, 1, 1, 1, 1, 1, 1, 1, 1, 1, 1, 1, 1, 1, 1, 1, 1, 1, 1, 1, 1, 1, 1, 1, 1, 1, 1, 1, 1, 1, 1, 1, 1, 1, 1, 1, 1, 1, 1, 1, 1, 1, 1, 1, 1, 1, 1, 1, 1, 1, 1, 1, 1, 1, 1, 1, 1, 1, 1, 1, 1, 1, 1, 1, 1, 1, 1, 1, 1, 1, 1, 1, 1, 1, 1, 1, 1, 1, 1, 1, 1, 1, 1, 1, 1, 1, 1, 1, 1, 1, 1, 1, 0, 0, 0, 0, 0, 0, 0, 0, 0, 0, 0, 0, 0, 0, 0, 0, 0, 0, 0, 0, 0, 0, 0, 0, 0, 0, 0, 0, 0, 0, 0, 0, 0, 0, 0, 0, 0, 0, 0, 0, 0, 0, 0, 0, 0, 0, 0, 0, 0, 0, 0, 0, 0, 0, 0, 0, 0, 0, 0, 0, 0, 0, 0, 0, 0, 0, 0, 0, 0, 0, 0, 0, 0, 0, 0, 0, 0, 0, 0, 0, 0, 0, 0, 0, 0, 0, 0, 0, 0, 0, 0, 0, 0, 0, 0, 0, 0, 0, 0, 0, 0, 0, 0, 0, 0, 0, 0, 0, 0, 0, 0, 0, 0, 0, 0, 0, 0, 0, 0, 0, 0, 0, 0, 0, 0, 0, 0, 0, 0, 0, 0, 0, 0, 0, 0, 0, 0, 0, 0, 0, 0, 0, 0, 0, 0, 0, 0, 0, 0, 0, 0, 0, 0, 0, 0, 0, 0, 0, 0, 0, 0, 0, 0, 0, 0, 0, 0, 0, 0, 0, 0, 0, 0, 0, 0, 0, 0, 0, 0, 0, 0, 0, 0, 0, 0, 0, 0, 0, 0, 0, 0, 0, 0, 0, 0, 0, 0, 0, 0, 0, 0, 0, 0, 0, 0, 0, 0, 0, 0, 0, 0, 0, 0, 0, 0, 0, 0, 0, 0, 0, 0, 0, 0, 0, 0, 0, 0, 0, 0, 0, 0, 0, 0, 0, 0, 0, 0, 0, 0, 0, 0, 0, 0, 0, 0, 0, 0, 0, 0, 0, 0, 0, 0, 0, 0, 0, 0, 0, 0, 0, 0, 0, 0, 0, 0, 0, 0, 0, 0, 0, 0, 0, 0, 0, 0, 0, 0, 0, 0, 0, 0, 0, 0, 0, 0, 0, 0, 0, 0, 0, 0, 0, 0, 0, 0, 0, 0, 0, 0, 0, 0, 0, 0, 0, 0, 0, 0, 0, 0, 0, 0, 0, 0, 0, 0, 0, 0, 0, 0, 0, 0, 0, 0, 0, 0, 0, 0, 0, 0, 0, 0, 0, 0, 0, 0, 0, 2, 2, 2, 2, 2, 2, 2, 2, 2, 2, 2, 2, 2, 2, 2, 2, 2, 2, 2, 2, 2, 2, 2, 2, 2, 2, 2, 2, 2, 2, 2, 2, 2, 2, 2, 2, 2, 2, 2, 2, 2, 2, 2, 2, 2, 2, 2, 2, 2, 2, 2, 2, 2, 2, 2, 2, 2, 2, 2, 2, 2, 2, 2, 2, 2, 2, 2, 2, 2, 2, 2, 2, 2, 2, 2, 2, 2, 2, 2, 2, 2, 2, 2, 2, 2, 2, 2, 2, 2, 2, 2, 2, 2, 2, 2, 2, 2, 2, 2, 2, 2, 2, 2, 2, 2, 2, 2, 2, 2, 2, 2, 2, 2, 2, 2, 2, 2, 2, 2, 2, 0, 0, 0, 0, 0, 0, 0, 0, 0, 0, 0, 0, 0, 0, 0, 0, 0, 0, 0, 0, 0, 0, 0, 0, 0, 0, 0, 0, 0, 0, 0, 0, 0, 0, 0, 0, 0, 0, 0, 0, 0, 0, 0, 0, 0, 0, 0, 0, 0, 0, 0, 0, 0, 0, 0, 0, 0, 0, 0, 0, 0, 0, 0, 0, 0, 0, 0, 0, 0, 0, 0, 0, 0, 0, 0, 0, 0, 0, 0, 0, 0, 0, 0, 0, 0, 0, 0, 0, 0, 0, 0, 0, 0, 0, 0, 0, 3, 3, 3, 3, 3, 3, 3, 3, 3, 3, 3, 3, 3, 3])
me_cube.materials.append(mat_food_a1_mat)
me_cube.materials.append(mat_food_a2_mat)
me_cube.materials.append(mat_food_a3_mat)
me_cube.materials.append(mat_food3_mat)
me_cube.use_remesh_preserve_volume = False
me_cube.use_remesh_preserve_attributes = False
me_cube.use_mirror_vertex_groups = False
me_cube.update()

# ---- objects
ob_mesh = bpy.data.objects.new('mesh', me_cube)

# ---- transforms, parenting, visibility, modifiers, constraints
ob_mesh.location = (0.0, 0.0, 0.0)
ob_mesh.lineart.crease_threshold = 0.0

# ---- collection membership
col_collection_1.objects.link(ob_mesh)

# ---- scene / render settings (as saved in the file)
scene.frame_start = 1; scene.frame_end = 250; scene.frame_set(1)
scene.render.engine = 'BLENDER_EEVEE_NEXT'
scene.render.resolution_percentage = 50
scene.render.dither_intensity = 0.0
scene.cycles.use_denoising = False
scene.cycles.samples = 128
scene.cycles.sampling_pattern = 'TABULATED_SOBOL'
scene.cycles.use_adaptive_sampling = False
scene.cycles.use_light_tree = False
scene.cycles.blur_glossy = 0.0
scene.cycles.sample_clamp_indirect = 0.0
scene.view_settings.view_transform = 'Standard'
bpy.context.view_layer.update()

# ---- added for rendering (the .blend has no active camera and no usable light): camera, sun
cam_auto = bpy.data.cameras.new('AutoCamera')
cam_auto.lens = 50.0
cam_auto.sensor_width = 36.0
cam_auto.clip_end = 1000.0
ob_auto_camera = bpy.data.objects.new('AutoCamera', cam_auto)
scene.collection.objects.link(ob_auto_camera)
ob_auto_camera.location = (0.365856, -0.419127, 0.330557)
ob_auto_camera.rotation_euler = (1.09748, -7.21219e-08, 0.694738)
scene.camera = ob_auto_camera
light_auto_sun = bpy.data.lights.new('AutoSun', 'SUN')
light_auto_sun.energy = 3.0
light_auto_sun.angle = 0.0523599
ob_auto_sun = bpy.data.objects.new('AutoSun', light_auto_sun)
scene.collection.objects.link(ob_auto_sun)
ob_auto_sun.rotation_euler = (0.872665, 0.174533, 0.523599)
bpy.context.view_layer.update()
